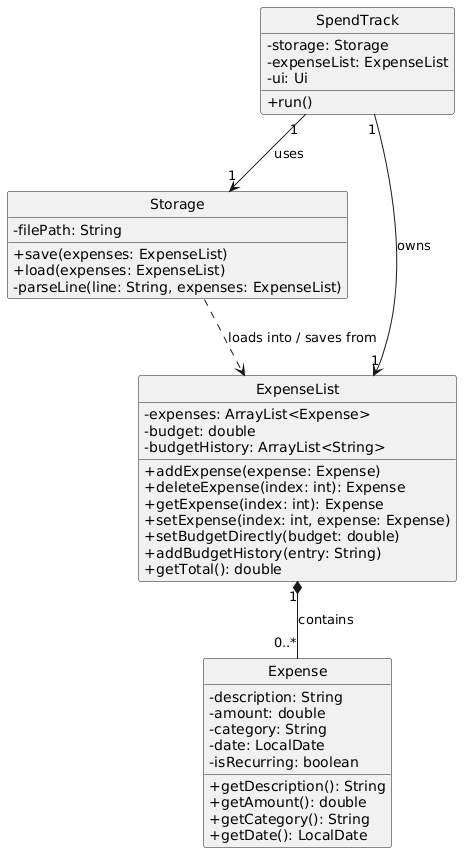

The diagram above was rendered by PlantUML. Its source (embedded in the PNG):
@startuml
!define BGCOLOR white
skinparam backgroundColor BGCOLOR
skinparam classAttributeIconSize 0
hide circle

class SpendTrack {
    - storage: Storage
    - expenseList: ExpenseList
    - ui: Ui
    + run()
}

class Storage {
    - filePath: String
    + save(expenses: ExpenseList)
    + load(expenses: ExpenseList)
    - parseLine(line: String, expenses: ExpenseList)
}

class ExpenseList {
    - expenses: ArrayList<Expense>
    - budget: double
    - budgetHistory: ArrayList<String>
    + addExpense(expense: Expense)
    + deleteExpense(index: int): Expense
    + getExpense(index: int): Expense
    + setExpense(index: int, expense: Expense)
    + setBudgetDirectly(budget: double)
    + addBudgetHistory(entry: String)
    + getTotal(): double
}

class Expense {
    - description: String
    - amount: double
    - category: String
    - date: LocalDate
    - isRecurring: boolean
    + getDescription(): String
    + getAmount(): double
    + getCategory(): String
    + getDate(): LocalDate
}

SpendTrack "1" --> "1" Storage : uses
SpendTrack "1" --> "1" ExpenseList : owns
Storage ..> ExpenseList : loads into / saves from
ExpenseList "1" *-- "0..*" Expense : contains
@enduml